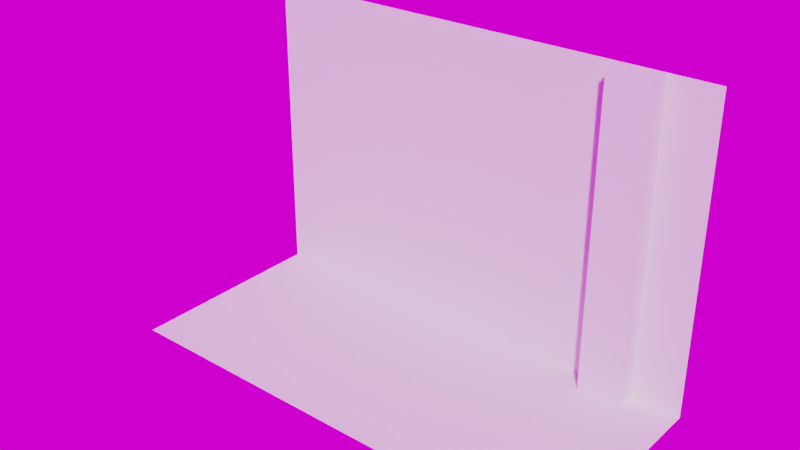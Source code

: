 # Source: Exterior.blend  (saved by Blender 2.79.0; exported with 4.5.12 LTS)
import bpy
from mathutils import Matrix  # noqa: F401  (used for matrix-valued properties, if any)

bpy.ops.wm.read_factory_settings(use_empty=True)
scene = bpy.context.scene
scene.name = 'Scene'

# ---- collections
col_collection_1 = bpy.data.collections.new('Collection 1'); scene.collection.children.link(col_collection_1)

# ---- images (referenced by path relative to the original .blend; pixels are not part of the script)
import os
ASSET_DIR = os.environ.get("B2B_ASSET_DIR", "")  # directory of the original .blend (textures are referenced by path, not embedded)
HERE = os.path.dirname(os.path.abspath(__file__))  # packed textures are extracted next to this script under _unpacked/

def load_image(name, relpath, width, height, colorspace="sRGB"):
    """Load a texture the original file referenced (path relative to the .blend, or extracted next to this script)."""
    p = next((c for c in (os.path.join(HERE, relpath), os.path.join(ASSET_DIR, relpath)) if relpath and os.path.exists(c)), "")
    if p:
        img = bpy.data.images.load(p, check_existing=True)
        img.name = name
    else:  # same state as the original file: an image datablock whose file is absent (Cycles renders it pink)
        img = bpy.data.images.new(name, width, height)
        img.source = "FILE"
        img.filepath = "//" + (relpath or name)
    img.colorspace_settings.name = colorspace
    return img
img_panorama_hdr = load_image('panorama.hdr', 'panorama.hdr', 1024, 1024, 'Linear Rec.709')

# ---- materials (node trees are filled in below, after node groups)
mat_material = bpy.data.materials.new('Material')
mat_material.alpha_threshold = 0.0
mat_material.use_transparent_shadow = False
mat_material.roughness = 0.5
mat_material.line_color = (0.0, 0.0, 0.0, 1.0)

# ---- material node trees

# ---- world
world_world = bpy.data.worlds.new('World'); scene.world = world_world
world_world.use_nodes = True; world_world.node_tree.nodes.clear()
_N = world_world.node_tree.nodes; _L = world_world.node_tree.links
n0 = _N.new('ShaderNodeOutputWorld'); n0.name = 'World Output'; n0.location = (300, 300)
n1 = _N.new('ShaderNodeBackground'); n1.name = 'Background'; n1.location = (10, 300)
n2 = _N.new('ShaderNodeTexEnvironment'); n2.name = 'Environment Texture'; n2.location = (-180, 300)
n2.width = 140
n2.image = img_panorama_hdr
_L.new(n1.outputs[0], n0.inputs[0])
_L.new(n2.outputs[0], n1.inputs[0])
n0.is_active_output = True
world_world.color = (0.05088, 0.05088, 0.05088)
world_world.use_sun_shadow = False
world_world.sun_shadow_jitter_overblur = 0.0
world_world.cycles.sampling_method = 'MANUAL'

# ---- meshes
me_cube = bpy.data.meshes.new('Cube')
me_cube.from_pydata([(3.336, 1.0, 0.0), (3.336, -1.0, 0.0), (-3.336, -1.0, 0.0), (-3.336, 1.0, 0.0), (3.336, 1.0, 2.0), (-3.336, 1.0, 2.0), (3.336, 1.0, 3.188), (-3.336, 1.0, 3.188), (2.028, 0.6964, 2.0), (2.028, 0.6964, 4.372), (3.336, 1.0, 4.372), (-3.336, 1.0, 4.372), (2.64, 0.6964, 4.372), (2.64, 0.6964, 3.188), (2.028, 0.6964, 3.188), (2.64, -1.0, 0.0), (2.028, -1.0, 0.0), (2.028, 1.0, 0.0), (2.64, 1.0, 0.0), (2.028, 1.0, 2.0), (2.64, 1.0, 2.0), (2.028, 1.0, 3.188), (2.64, 1.0, 3.188), (2.028, 1.0, 4.372), (2.64, 1.0, 4.372), (2.64, 0.6964, 2.0), (2.028, 0.6964, 0.0), (2.64, 0.6964, 0.0), (3.336, -1.914, 0.0), (-3.336, -1.914, 0.0), (2.64, -1.914, 0.0), (2.028, -1.914, 0.0)], [], [(0, 18, 15, 1), (4, 20, 18, 0), (7, 21, 23, 11), (13, 12, 9, 14), (22, 6, 10, 24), (20, 4, 6, 22), (5, 19, 21, 7), (19, 5, 3, 17), (22, 24, 12, 13), (23, 21, 14, 9), (20, 22, 13, 25), (17, 16, 15, 18), (17, 3, 2, 16), (25, 13, 14, 8), (8, 26, 27, 25), (17, 18, 27, 26), (21, 19, 8, 14), (24, 23, 9, 12), (18, 20, 25, 27), (19, 17, 26, 8), (1, 15, 30, 28), (16, 2, 29, 31), (15, 16, 31, 30)])
_uv = me_cube.uv_layers.new(name='UVMap')
_uv.uv.foreach_set('vector', [0.9999, 0.3076, 0.8956, 0.3076, 0.8956, 0.0782, 0.9999, 0.0782, 0.9999, 0.9977, 0.8956, 0.9977, 0.8956, 0.3076, 0.9999, 0.3076, 7.756e-05, 0.7142, 0.8038, 0.7142, 0.8038, 0.9977, 7.756e-05, 0.9977, 0.8962, 0.7142, 0.8962, 0.9977, 0.8231, 0.9977, 0.8231, 0.7142, 0.8956, 0.7142, 0.9999, 0.7142, 0.9999, 0.9977, 0.8956, 0.9977, 0.8956, 0.7142, 0.9999, 0.7142, 0.9999, 0.9977, 0.8956, 0.9977, 7.756e-05, 0.7142, 0.8038, 0.7142, 0.8038, 0.9977, 7.756e-05, 0.9977, 0.8038, 0.9977, 7.756e-05, 0.9977, 7.766e-05, 0.3076, 0.8038, 0.3076, 0.8956, 0.7142, 0.8956, 0.9977, 0.8962, 0.9977, 0.8962, 0.7142, 0.8032, 0.9977, 0.8032, 0.7142, 0.8231, 0.7142, 0.8231, 0.9977, 0.8956, 0.7142, 0.8956, 0.9977, 0.8962, 0.9977, 0.8962, 0.7142, 0.8038, 0.3076, 0.8038, 0.0782, 0.8956, 0.0782, 0.8956, 0.3076, 0.8038, 0.3076, 7.766e-05, 0.3076, 7.742e-05, 0.0782, 0.8038, 0.0782, 0.8962, 0.7142, 0.8962, 0.9977, 0.8231, 0.9977, 0.8231, 0.7142, 0.8231, 0.9977, 0.8231, 0.3076, 0.8962, 0.3076, 0.8962, 0.9977, 0.8038, 0.3076, 0.8956, 0.3076, 0.8962, 0.3076, 0.8231, 0.3076, 0.8032, 0.9977, 0.8032, 0.7142, 0.8231, 0.7142, 0.8231, 0.9977, 0.0, 0.0, 0.0, 0.0, 0.0, 0.0, 0.0, 0.0, 0.8956, 0.3076, 0.8956, 0.9977, 0.8962, 0.9977, 0.8962, 0.3076, 0.8032, 0.9977, 0.8032, 0.3062, 0.8231, 0.3062, 0.8231, 0.9977, 0.9999, 0.0782, 0.8956, 0.0782, 0.8956, 0.1889, 0.9999, 0.1889, 0.8038, 0.0782, 7.74e-05, 0.0782, 7.74e-05, 0.1889, 0.8038, 0.1889, 0.8956, 0.0782, 0.8038, 0.0782, 0.8038, 0.1889, 0.8956, 0.1889])
me_cube.materials.append(mat_material)
me_cube.use_remesh_preserve_volume = False
me_cube.use_remesh_preserve_attributes = False
me_cube.use_mirror_vertex_groups = False
me_cube.update()

# ---- objects
ob_cube = bpy.data.objects.new('Cube', me_cube)

# ---- transforms, parenting, visibility, modifiers, constraints
ob_cube.location = (0.0, 0.0, 0.0)
ob_cube.lock_rotations_4d = False
ob_cube.empty_display_type = 'ARROWS'
ob_cube.lineart.crease_threshold = 0.0

# ---- collection membership
col_collection_1.objects.link(ob_cube)

# ---- scene / render settings (as saved in the file)
scene.frame_start = 1; scene.frame_end = 250; scene.frame_set(1)
scene.render.engine = 'BLENDER_EEVEE_NEXT'
scene.render.dither_intensity = 0.0
scene.cycles.samples = 128
scene.cycles.sampling_pattern = 'TABULATED_SOBOL'
scene.cycles.use_adaptive_sampling = False
scene.cycles.use_light_tree = False
scene.cycles.blur_glossy = 0.0
scene.cycles.sample_clamp_indirect = 0.0
scene.view_settings.view_transform = 'Filmic'
bpy.context.view_layer.update()

# ---- added for rendering (the .blend has no active camera and no usable light): camera, sun
cam_auto = bpy.data.cameras.new('AutoCamera')
cam_auto.lens = 50.0
cam_auto.sensor_width = 36.0
cam_auto.clip_end = 1000.0
ob_auto_camera = bpy.data.objects.new('AutoCamera', cam_auto)
scene.collection.objects.link(ob_auto_camera)
ob_auto_camera.location = (7.8577, -9.88624, 8.47239)
ob_auto_camera.rotation_euler = (1.09748, -7.21219e-08, 0.694738)
scene.camera = ob_auto_camera
light_auto_sun = bpy.data.lights.new('AutoSun', 'SUN')
light_auto_sun.energy = 3.0
light_auto_sun.angle = 0.0523599
ob_auto_sun = bpy.data.objects.new('AutoSun', light_auto_sun)
scene.collection.objects.link(ob_auto_sun)
ob_auto_sun.rotation_euler = (0.872665, 0.174533, 0.523599)
bpy.context.view_layer.update()

